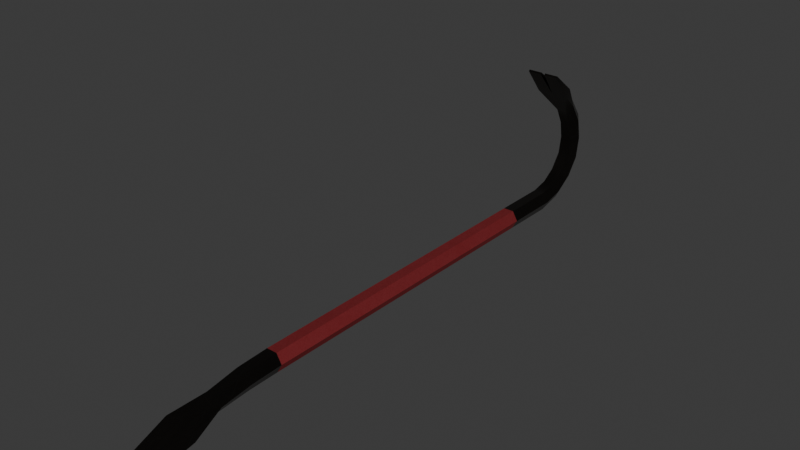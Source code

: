 # Source: crowbar.blend  (saved by Blender 4.3.34; exported with 4.5.12 LTS)
import bpy
from mathutils import Matrix  # noqa: F401  (used for matrix-valued properties, if any)

bpy.ops.wm.read_factory_settings(use_empty=True)
scene = bpy.context.scene
scene.name = 'Scene'

# ---- collections
col_collection = bpy.data.collections.new('Collection'); scene.collection.children.link(col_collection)

# ---- images (referenced by path relative to the original .blend; pixels are not part of the script)
import os
ASSET_DIR = os.environ.get("B2B_ASSET_DIR", "")  # directory of the original .blend (textures are referenced by path, not embedded)
HERE = os.path.dirname(os.path.abspath(__file__))  # packed textures are extracted next to this script under _unpacked/

def load_image(name, relpath, width, height, colorspace="sRGB"):
    """Load a texture the original file referenced (path relative to the .blend, or extracted next to this script)."""
    p = next((c for c in (os.path.join(HERE, relpath), os.path.join(ASSET_DIR, relpath)) if relpath and os.path.exists(c)), "")
    if p:
        img = bpy.data.images.load(p, check_existing=True)
        img.name = name
    else:  # same state as the original file: an image datablock whose file is absent (Cycles renders it pink)
        img = bpy.data.images.new(name, width, height)
        img.source = "FILE"
        img.filepath = "//" + (relpath or name)
    img.colorspace_settings.name = colorspace
    return img
img_crowbar_t = load_image('Crowbar_t', '_unpacked/Crowbar_t.d2bd4c0c.png', 1024, 1024, 'sRGB')
img_crowbar_m = load_image('Crowbar_m', '_unpacked/Crowbar_m.997b526c.png', 1024, 1024, 'Non-Color')
img_crowbar_r = load_image('Crowbar_r', '_unpacked/Crowbar_r.86fc530e.png', 1024, 1024, 'Non-Color')
img_crowbar_n = load_image('Crowbar_n', '_unpacked/Crowbar_n.0bea4315.png', 1024, 1024, 'Non-Color')

# ---- materials (node trees are filled in below, after node groups)
mat_material_003 = bpy.data.materials.new('Material.003')

# ---- material node trees
mat_material_003.use_nodes = True; mat_material_003.node_tree.nodes.clear()
_N = mat_material_003.node_tree.nodes; _L = mat_material_003.node_tree.links
n0 = _N.new('ShaderNodeBsdfPrincipled'); n0.name = 'Principled BSDF'; n0.location = (10, 300)
n1 = _N.new('ShaderNodeOutputMaterial'); n1.name = 'Material Output'; n1.location = (300, 300)
n2 = _N.new('ShaderNodeTexImage'); n2.name = 'Image Texture'; n2.location = (-577, 646)
n2.image = img_crowbar_t
n3 = _N.new('ShaderNodeMapping'); n3.name = 'Mapping'; n3.location = (-771, 267)
n4 = _N.new('ShaderNodeTexCoord'); n4.name = 'Texture Coordinate'; n4.location = (-951, 267)
n5 = _N.new('ShaderNodeTexImage'); n5.name = 'Image Texture.001'; n5.location = (-581, 362)
n5.image = img_crowbar_m
n6 = _N.new('ShaderNodeTexImage'); n6.name = 'Image Texture.002'; n6.location = (-579, 69)
n6.image = img_crowbar_r
n7 = _N.new('ShaderNodeTexImage'); n7.name = 'Image Texture.003'; n7.location = (-578, -214)
n7.image = img_crowbar_n
n8 = _N.new('ShaderNodeNormalMap'); n8.name = 'Normal Map'; n8.location = (-208, 18)
_L.new(n0.outputs[0], n1.inputs[0])
_L.new(n2.outputs[0], n0.inputs[0])
_L.new(n3.outputs[0], n2.inputs[0])
_L.new(n4.outputs[2], n3.inputs[0])
_L.new(n3.outputs[0], n5.inputs[0])
_L.new(n5.outputs[0], n0.inputs[1])
_L.new(n3.outputs[0], n6.inputs[0])
_L.new(n6.outputs[0], n0.inputs[2])
_L.new(n3.outputs[0], n7.inputs[0])
_L.new(n8.outputs[0], n0.inputs[5])
_L.new(n7.outputs[0], n8.inputs[1])
n1.is_active_output = True

# ---- world
world_world = bpy.data.worlds.new('World'); scene.world = world_world
world_world.use_nodes = True; world_world.node_tree.nodes.clear()
_N = world_world.node_tree.nodes; _L = world_world.node_tree.links
n0 = _N.new('ShaderNodeOutputWorld'); n0.name = 'World Output'; n0.location = (300, 300)
n1 = _N.new('ShaderNodeBackground'); n1.name = 'Background'; n1.location = (10, 300)
n1.inputs[0].default_value = (0.05088, 0.05088, 0.05088, 1.0)
_L.new(n1.outputs[0], n0.inputs[0])
n0.is_active_output = True
world_world.color = (0.05088, 0.05088, 0.05088)
world_world.sun_shadow_jitter_overblur = 0.0

# ---- meshes
me_cylinder = bpy.data.meshes.new('Cylinder')
me_cylinder.from_pydata([(0.01905, -0.381, -0.0239), (0.01905, -0.381, -0.025), (0.01905, -0.381, -0.0261), (-0.01905, -0.381, -0.0261), (-0.01905, -0.381, -0.025), (-0.01905, -0.381, -0.0239), (0.00635, 0.2286, -0.011), (0.00635, -0.2286, -0.011), (0.0127, 0.2286, 3.225e-08), (-0.00635, 0.2286, 0.011), (-0.00635, -0.2286, 0.011), (-0.0127, 0.2286, 3.225e-08), (0.0127, -0.2286, -3.225e-08), (0.00635, -0.2286, 0.011), (-0.0127, -0.2286, -3.225e-08), (-0.00635, 0.2286, -0.011), (0.00635, 0.2286, 0.011), (-0.00635, -0.2286, -0.011), (0.01905, -0.3429, -0.008239), (0.01905, -0.3429, -0.01929), (0.01905, -0.3429, -0.01383), (-0.01905, -0.3429, -0.008239), (-0.01905, -0.3429, -0.01383), (-0.01905, -0.3429, -0.01929), (0.00635, -0.3048, -0.01451), (0.00635, -0.2667, -0.01176), (0.0127, -0.3048, -0.005933), (0.0127, -0.2667, -0.001329), (-0.00635, -0.3048, 0.002797), (-0.00635, -0.2667, 0.009199), (-0.0127, -0.3048, -0.005933), (-0.0127, -0.2667, -0.001329), (-0.00635, -0.3048, -0.01451), (-0.00635, -0.2667, -0.01176), (0.00635, -0.2667, 0.009199), (0.00635, -0.3048, 0.002797), (0.00635, 0.2576, -0.004114), (0.0127, 0.2535, 0.005906), (-0.00635, 0.2493, 0.01592), (-0.0127, 0.2535, 0.005906), (-0.00635, 0.2576, -0.004114), (0.00635, 0.2493, 0.01592), (0.00635, 0.2824, 0.01257), (0.0127, 0.2746, 0.02017), (-0.00635, 0.2668, 0.02776), (-0.0127, 0.2746, 0.02017), (-0.00635, 0.2824, 0.01257), (0.00635, 0.2668, 0.02776), (0.00635, 0.2992, 0.03602), (0.0127, 0.289, 0.04019), (-0.00635, 0.2787, 0.04436), (-0.0127, 0.289, 0.04019), (-0.00635, 0.2992, 0.03602), (0.00635, 0.2787, 0.04436), (0.00635, 0.3038, 0.0644), (0.0127, 0.293, 0.06452), (-0.00635, 0.2821, 0.06463), (-0.0127, 0.293, 0.06452), (-0.00635, 0.3038, 0.0644), (0.00635, 0.2821, 0.06463), (0.00635, 0.2978, 0.09338), (0.0127, 0.2881, 0.08954), (-0.00635, 0.2785, 0.08566), (-0.0127, 0.2881, 0.08954), (-0.00635, 0.2978, 0.09338), (0.00635, 0.2785, 0.08566), (0.01905, 0.22, 0.1644), (-0.01905, 0.2216, 0.166), (-0.01905, 0.2208, 0.1652), (-0.01905, 0.22, 0.1644), (0.01905, 0.2208, 0.1652), (0.01905, 0.2216, 0.166), (0.01905, 0.2439, 0.1343), (0.00635, 0.2686, 0.1052), (-0.00635, 0.2686, 0.1052), (-0.01905, 0.2439, 0.1343), (0.00635, 0.2808, 0.1174), (0.01905, 0.2517, 0.1422), (0.01905, 0.2478, 0.1382), (0.0127, 0.2747, 0.1113), (-0.0127, 0.2747, 0.1113), (-0.01905, 0.2478, 0.1382), (-0.01905, 0.2517, 0.1422), (-0.00635, 0.2808, 0.1174), (-0.0025, 0.2216, 0.166), (0.0025, 0.22, 0.1644), (1.863e-08, 0.2517, 0.1422), (1.863e-08, 0.2439, 0.1343), (-0.0025, 0.2208, 0.1652), (0.0025, 0.2208, 0.1652), (0.0025, 0.2216, 0.166), (-0.0025, 0.22, 0.1644), (1.863e-08, 0.2478, 0.1382)], [], [(1, 0, 5, 4), (33, 31, 14, 17), (16, 13, 12, 8), (31, 29, 10, 14), (7, 6, 8, 12), (27, 25, 7, 12), (25, 33, 17, 7), (29, 34, 13, 10), (17, 15, 6, 7), (14, 11, 15, 17), (18, 0, 1, 20), (18, 20, 26), (5, 0, 18, 21), (2, 3, 23, 19), (1, 2, 19, 20), (4, 5, 21, 22), (3, 4, 22, 23), (2, 1, 4, 3), (13, 34, 27, 12), (34, 35, 26, 27), (21, 18, 35, 28), (28, 35, 34, 29), (19, 23, 32, 24), (24, 32, 33, 25), (19, 24, 26), (26, 24, 25, 27), (21, 28, 30), (30, 28, 29, 31), (23, 22, 30), (32, 30, 31, 33), (22, 21, 30), (32, 23, 30), (35, 18, 26), (20, 19, 26), (16, 8, 37, 41), (6, 15, 40, 36), (9, 16, 41, 38), (11, 9, 38, 39), (15, 11, 39, 40), (8, 6, 36, 37), (36, 40, 46, 42), (38, 41, 47, 44), (40, 39, 45, 46), (37, 36, 42, 43), (39, 38, 44, 45), (41, 37, 43, 47), (43, 42, 48, 49), (45, 44, 50, 51), (47, 43, 49, 53), (42, 46, 52, 48), (44, 47, 53, 50), (46, 45, 51, 52), (48, 52, 58, 54), (50, 53, 59, 56), (52, 51, 57, 58), (49, 48, 54, 55), (51, 50, 56, 57), (53, 49, 55, 59), (55, 54, 60, 61), (57, 56, 62, 63), (59, 55, 61, 65), (54, 58, 64, 60), (56, 59, 65, 62), (58, 57, 63, 64), (63, 62, 74, 80), (64, 63, 80, 83), (60, 64, 83, 76), (61, 60, 76, 79), (65, 61, 79, 73), (68, 69, 91, 88), (72, 78, 70, 66), (75, 87, 91, 69), (81, 75, 69, 68), (78, 77, 71, 70), (82, 81, 68, 67), (89, 85, 66, 70), (80, 81, 82), (79, 76, 77), (80, 74, 75), (83, 82, 86), (79, 78, 72), (73, 72, 87), (90, 89, 70, 71), (69, 68, 67), (86, 82, 67, 84), (77, 76, 86), (74, 73, 87), (87, 72, 66, 85), (75, 74, 87), (67, 68, 88, 84), (77, 86, 90, 71), (76, 83, 86), (89, 92, 87, 85), (88, 91, 87, 92), (84, 88, 92, 86), (90, 86, 92, 89), (73, 79, 72), (78, 79, 77), (81, 80, 75), (83, 80, 82), (62, 65, 73, 74), (10, 9, 11, 14), (10, 13, 16, 9)])
me_cylinder.polygons.foreach_set('use_smooth', [True] * 103)
_k = set([(0, 1), (0, 5), (0, 18), (1, 2), (2, 3), (2, 19), (3, 4), (3, 23), (4, 5), (5, 21), (6, 7), (6, 36), (7, 25), (8, 12), (8, 37), (9, 10), (9, 38), (10, 29), (11, 14), (11, 39), (12, 27), (13, 16), (13, 34), (14, 31), (15, 17), (15, 40), (16, 41), (17, 33), (18, 26), (18, 35), (19, 24), (19, 26), (21, 28), (21, 30), (23, 30), (23, 32), (24, 25), (26, 27), (28, 29), (30, 31), (32, 33), (34, 35), (36, 42), (37, 43), (38, 44), (39, 45), (40, 46), (41, 47), (42, 48), (43, 49), (44, 50), (45, 51), (46, 52), (47, 53), (48, 54), (49, 55), (50, 56), (51, 57), (52, 58), (53, 59), (54, 60), (55, 61), (56, 62), (57, 63), (58, 64), (59, 65), (60, 76), (61, 79), (62, 74), (63, 80), (64, 83), (65, 73), (66, 70), (66, 72), (66, 85), (67, 69), (67, 82), (67, 84), (69, 75), (69, 91), (70, 71), (71, 77), (71, 90), (72, 73), (72, 79), (74, 75), (75, 80), (76, 77), (77, 79), (80, 82), (82, 83), (84, 86), (84, 88), (85, 87), (85, 89), (86, 90), (86, 92), (87, 91), (87, 92), (88, 91), (89, 90)])
me_cylinder.attributes.new('sharp_edge', 'BOOLEAN', 'EDGE').data.foreach_set('value', [ (min(e.vertices), max(e.vertices)) in _k for e in me_cylinder.edges])
_uv = me_cylinder.uv_layers.new(name='UVMap')
_uv.uv.foreach_set('vector', [0.1751, 0.3482, 0.1751, 0.3458, 0.2579, 0.3458, 0.2579, 0.3482, 0.4525, 0.2572, 0.4785, 0.259, 0.4753, 0.3408, 0.4481, 0.3389, 0.03076, 0.9968, 0.03076, 0.003154, 0.05836, 0.003154, 0.05836, 0.9968, 0.4785, 0.259, 0.5051, 0.2609, 0.5025, 0.3428, 0.4753, 0.3408, 0.08596, 0.003154, 0.08596, 0.9968, 0.05836, 0.9968, 0.05836, 0.003154, 0.5379, 0.259, 0.5639, 0.2572, 0.5683, 0.3389, 0.5412, 0.3408, 0.2027, 0.6011, 0.2303, 0.6011, 0.2303, 0.684, 0.2027, 0.684, 0.2303, 0.08605, 0.2027, 0.08605, 0.2027, 0.003154, 0.2303, 0.003154, 0.1136, 0.003154, 0.1136, 0.9968, 0.08596, 0.9968, 0.08596, 0.003154, 0.1412, 0.003154, 0.1412, 0.9968, 0.1136, 0.9968, 0.1136, 0.003154, 0.5381, 0.08771, 0.5636, 0.003599, 0.566, 0.003376, 0.5499, 0.0866, 0.5381, 0.08771, 0.5499, 0.0866, 0.5405, 0.1739, 0.2579, 0.3458, 0.1751, 0.3458, 0.1751, 0.2562, 0.2579, 0.2562, 0.1751, 0.3505, 0.2579, 0.3505, 0.2579, 0.4347, 0.1751, 0.4347, 0.566, 0.003376, 0.5683, 0.003154, 0.5615, 0.08548, 0.5499, 0.0866, 0.4505, 0.003376, 0.4528, 0.003599, 0.4784, 0.08771, 0.4665, 0.0866, 0.4481, 0.003154, 0.4505, 0.003376, 0.4665, 0.0866, 0.4549, 0.08548, 0.1751, 0.3505, 0.1751, 0.3482, 0.2579, 0.3482, 0.2579, 0.3505, 0.5139, 0.3428, 0.5114, 0.2609, 0.5379, 0.259, 0.5412, 0.3408, 0.5114, 0.2609, 0.5169, 0.1769, 0.5405, 0.1739, 0.5379, 0.259, 0.2579, 0.2562, 0.1751, 0.2562, 0.2027, 0.17, 0.2303, 0.17, 0.2303, 0.17, 0.2027, 0.17, 0.2027, 0.08605, 0.2303, 0.08605, 0.1751, 0.4347, 0.2579, 0.4347, 0.2303, 0.5181, 0.2027, 0.5181, 0.2027, 0.5181, 0.2303, 0.5181, 0.2303, 0.6011, 0.2027, 0.6011, 0.5615, 0.08548, 0.5643, 0.174, 0.5405, 0.1739, 0.5405, 0.1739, 0.5643, 0.174, 0.5639, 0.2572, 0.5379, 0.259, 0.4784, 0.08771, 0.4996, 0.1769, 0.4759, 0.1739, 0.4759, 0.1739, 0.4996, 0.1769, 0.5051, 0.2609, 0.4785, 0.259, 0.4549, 0.08548, 0.4665, 0.0866, 0.4759, 0.1739, 0.4521, 0.174, 0.4759, 0.1739, 0.4785, 0.259, 0.4525, 0.2572, 0.4665, 0.0866, 0.4784, 0.08771, 0.4759, 0.1739, 0.4521, 0.174, 0.4549, 0.08548, 0.4759, 0.1739, 0.5169, 0.1769, 0.5381, 0.08771, 0.5405, 0.1739, 0.5499, 0.0866, 0.5615, 0.08548, 0.5405, 0.1739, 0.3737, 0.02207, 0.3955, 0.01307, 0.4057, 0.06267, 0.3787, 0.0661, 0.2802, 0.003154, 0.3043, 0.006239, 0.2968, 0.06261, 0.2729, 0.05979, 0.351, 0.02227, 0.3737, 0.02207, 0.3787, 0.0661, 0.3483, 0.06762, 0.328, 0.01462, 0.351, 0.02227, 0.3483, 0.06762, 0.3211, 0.06544, 0.3043, 0.006239, 0.328, 0.01462, 0.3211, 0.06544, 0.2968, 0.06261, 0.3955, 0.01307, 0.4175, 0.003154, 0.43, 0.05839, 0.4057, 0.06267, 0.2729, 0.05979, 0.2968, 0.06261, 0.2924, 0.1186, 0.2675, 0.1166, 0.3483, 0.06762, 0.3787, 0.0661, 0.3807, 0.1189, 0.3484, 0.1202, 0.2968, 0.06261, 0.3211, 0.06544, 0.3187, 0.1194, 0.2924, 0.1186, 0.4057, 0.06267, 0.43, 0.05839, 0.4367, 0.115, 0.4105, 0.1171, 0.3211, 0.06544, 0.3483, 0.06762, 0.3484, 0.1202, 0.3187, 0.1194, 0.3787, 0.0661, 0.4057, 0.06267, 0.4105, 0.1171, 0.3807, 0.1189, 0.4105, 0.1171, 0.4367, 0.115, 0.4418, 0.1729, 0.414, 0.1732, 0.3187, 0.1194, 0.3484, 0.1202, 0.3488, 0.1743, 0.317, 0.1744, 0.3807, 0.1189, 0.4105, 0.1171, 0.414, 0.1732, 0.3817, 0.1733, 0.2675, 0.1166, 0.2924, 0.1186, 0.2894, 0.1745, 0.2642, 0.174, 0.3484, 0.1202, 0.3807, 0.1189, 0.3817, 0.1733, 0.3488, 0.1743, 0.2924, 0.1186, 0.3187, 0.1194, 0.317, 0.1744, 0.2894, 0.1745, 0.2642, 0.174, 0.2894, 0.1745, 0.2923, 0.2304, 0.2666, 0.2319, 0.3488, 0.1743, 0.3817, 0.1733, 0.3817, 0.2287, 0.3482, 0.2293, 0.2894, 0.1745, 0.317, 0.1744, 0.319, 0.2295, 0.2923, 0.2304, 0.414, 0.1732, 0.4418, 0.1729, 0.4385, 0.2313, 0.4115, 0.2296, 0.317, 0.1744, 0.3488, 0.1743, 0.3482, 0.2293, 0.319, 0.2295, 0.3817, 0.1733, 0.414, 0.1732, 0.4115, 0.2296, 0.3817, 0.2287, 0.4115, 0.2296, 0.4385, 0.2313, 0.4319, 0.2908, 0.4068, 0.2864, 0.319, 0.2295, 0.3482, 0.2293, 0.349, 0.2825, 0.3218, 0.2846, 0.3817, 0.2287, 0.4115, 0.2296, 0.4068, 0.2864, 0.379, 0.2827, 0.2666, 0.2319, 0.2923, 0.2304, 0.2975, 0.2874, 0.2722, 0.2908, 0.3482, 0.2293, 0.3817, 0.2287, 0.379, 0.2827, 0.349, 0.2825, 0.2923, 0.2304, 0.319, 0.2295, 0.3218, 0.2846, 0.2975, 0.2874, 0.3218, 0.2846, 0.349, 0.2825, 0.3502, 0.3299, 0.3298, 0.337, 0.2975, 0.2874, 0.3218, 0.2846, 0.3298, 0.337, 0.3094, 0.3443, 0.2722, 0.2908, 0.2975, 0.2874, 0.3094, 0.3443, 0.2832, 0.3495, 0.4068, 0.2864, 0.4319, 0.2908, 0.415, 0.3481, 0.395, 0.3393, 0.379, 0.2827, 0.4068, 0.2864, 0.395, 0.3393, 0.3747, 0.3309, 0.5746, 0.172, 0.5746, 0.1696, 0.6106, 0.1696, 0.6106, 0.172, 0.2754, 0.4427, 0.2874, 0.4427, 0.2874, 0.5255, 0.285, 0.5255, 0.5746, 0.08624, 0.616, 0.08624, 0.6106, 0.1696, 0.5746, 0.1696, 0.4713, 0.4319, 0.4593, 0.4319, 0.4689, 0.3491, 0.4713, 0.3491, 0.2874, 0.4427, 0.2994, 0.4427, 0.2898, 0.5255, 0.2874, 0.5255, 0.4833, 0.4319, 0.4713, 0.4319, 0.4713, 0.3491, 0.4737, 0.3491, 0.6215, 0.172, 0.6215, 0.1696, 0.6574, 0.1696, 0.6574, 0.172, 0.4713, 0.5158, 0.4713, 0.4319, 0.4833, 0.4319, 0.2874, 0.3587, 0.3105, 0.3559, 0.2994, 0.4427, 0.4713, 0.5158, 0.4481, 0.5187, 0.4593, 0.4319, 0.6022, 0.3408, 0.5746, 0.2578, 0.616, 0.2578, 0.2874, 0.3587, 0.2874, 0.4427, 0.2754, 0.4427, 0.6298, 0.003154, 0.6574, 0.08624, 0.616, 0.08624, 0.6215, 0.1744, 0.6215, 0.172, 0.6574, 0.172, 0.6574, 0.1744, 0.347, 0.3559, 0.347, 0.3583, 0.347, 0.3608, 0.616, 0.2578, 0.5746, 0.2578, 0.5746, 0.1744, 0.6106, 0.1744, 0.6574, 0.2578, 0.6298, 0.3408, 0.616, 0.2578, 0.6022, 0.003154, 0.6298, 0.003154, 0.616, 0.08624, 0.616, 0.08624, 0.6574, 0.08624, 0.6574, 0.1696, 0.6215, 0.1696, 0.5746, 0.08624, 0.6022, 0.003154, 0.616, 0.08624, 0.5746, 0.1744, 0.5746, 0.172, 0.6106, 0.172, 0.6106, 0.1744, 0.6574, 0.2578, 0.616, 0.2578, 0.6215, 0.1744, 0.6574, 0.1744, 0.6298, 0.3408, 0.6022, 0.3408, 0.616, 0.2578, 0.3383, 0.521, 0.3288, 0.4386, 0.3407, 0.4372, 0.3407, 0.5207, 0.3192, 0.3561, 0.3216, 0.3559, 0.3407, 0.4372, 0.3288, 0.4386, 0.3168, 0.3564, 0.3192, 0.3561, 0.3288, 0.4386, 0.3168, 0.4399, 0.3359, 0.5213, 0.3168, 0.4399, 0.3288, 0.4386, 0.3383, 0.521, 0.2642, 0.3559, 0.2874, 0.3587, 0.2754, 0.4427, 0.2874, 0.4427, 0.2874, 0.3587, 0.2994, 0.4427, 0.4713, 0.4319, 0.4713, 0.5158, 0.4593, 0.4319, 0.4945, 0.5187, 0.4713, 0.5158, 0.4833, 0.4319, 0.349, 0.2825, 0.379, 0.2827, 0.3747, 0.3309, 0.3502, 0.3299, 0.1688, 0.003154, 0.1688, 0.9968, 0.1412, 0.9968, 0.1412, 0.003154, 0.003154, 0.003154, 0.03076, 0.003154, 0.03076, 0.9968, 0.003154, 0.9968])
me_cylinder.materials.append(mat_material_003)
me_cylinder.update()

# ---- objects
ob_crowbar = bpy.data.objects.new('Crowbar', me_cylinder)

# ---- transforms, parenting, visibility, modifiers, constraints
ob_crowbar.location = (0.0, 0.0, 0.0)
_m = ob_crowbar.modifiers.new('WeightedNormal', 'WEIGHTED_NORMAL')
_m.keep_sharp = True

# ---- collection membership
col_collection.objects.link(ob_crowbar)

# ---- scene / render settings (as saved in the file)
scene.frame_start = 1; scene.frame_end = 250; scene.frame_set(1)
scene.render.engine = 'BLENDER_EEVEE_NEXT'
bpy.context.view_layer.update()

# ---- added for rendering (the .blend has no active camera and no usable light): camera, sun
cam_auto = bpy.data.cameras.new('AutoCamera')
cam_auto.lens = 50.0
cam_auto.sensor_width = 36.0
cam_auto.clip_end = 1000.0
ob_auto_camera = bpy.data.objects.new('AutoCamera', cam_auto)
scene.collection.objects.link(ob_auto_camera)
ob_auto_camera.location = (0.659015, -0.829402, 0.597145)
ob_auto_camera.rotation_euler = (1.09748, -7.21219e-08, 0.694738)
scene.camera = ob_auto_camera
light_auto_sun = bpy.data.lights.new('AutoSun', 'SUN')
light_auto_sun.energy = 3.0
light_auto_sun.angle = 0.0523599
ob_auto_sun = bpy.data.objects.new('AutoSun', light_auto_sun)
scene.collection.objects.link(ob_auto_sun)
ob_auto_sun.rotation_euler = (0.872665, 0.174533, 0.523599)
bpy.context.view_layer.update()
